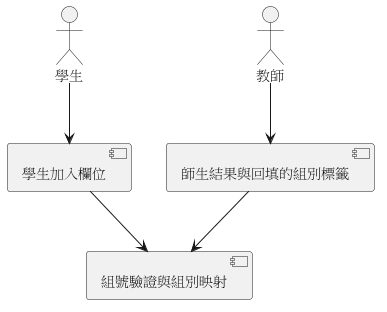

The diagram above was rendered by PlantUML. Its source (embedded in the PNG):
@startuml
actor 學生
actor 教師
component "學生加入欄位" as Join
component "組號驗證與組別映射" as Group
component "師生結果與回填的組別標籤" as Label
學生 --> Join
Join --> Group
教師 --> Label
Label --> Group
@enduml